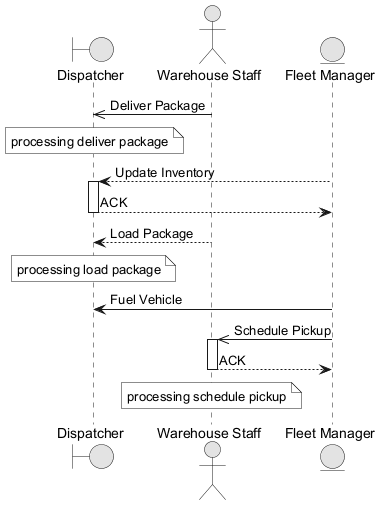

The diagram above was rendered by PlantUML. Its source (embedded in the PNG):
@startuml
skinparam monochrome true
boundary "Dispatcher" as D
actor "Warehouse Staff" as WS
entity "Fleet Manager" as FM
WS ->> D : Deliver Package
note over D : processing deliver package
FM --> D : Update Inventory
activate D
D --> FM : ACK
deactivate D
WS --> D : Load Package
note over D : processing load package
FM -> D : Fuel Vehicle
FM ->> WS : Schedule Pickup
activate WS
WS --> FM : ACK
deactivate WS
note over WS : processing schedule pickup
@enduml